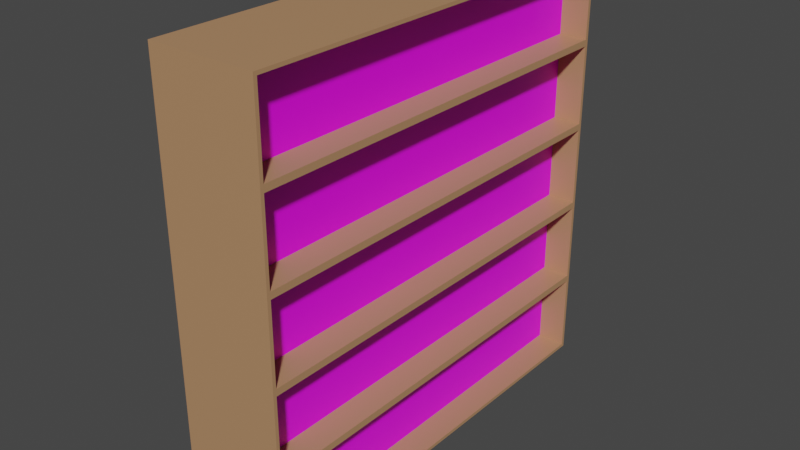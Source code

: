 # Source: Furniture.blend  (saved by Blender 2.92.15; exported with 4.5.12 LTS)
import bpy
from mathutils import Matrix  # noqa: F401  (used for matrix-valued properties, if any)

bpy.ops.wm.read_factory_settings(use_empty=True)
scene = bpy.context.scene
scene.name = 'Scene'

# ---- collections
col_collection = bpy.data.collections.new('Collection'); scene.collection.children.link(col_collection)

# ---- images (referenced by path relative to the original .blend; pixels are not part of the script)
import os
ASSET_DIR = os.environ.get("B2B_ASSET_DIR", "")  # directory of the original .blend (textures are referenced by path, not embedded)
HERE = os.path.dirname(os.path.abspath(__file__))  # packed textures are extracted next to this script under _unpacked/

def load_image(name, relpath, width, height, colorspace="sRGB"):
    """Load a texture the original file referenced (path relative to the .blend, or extracted next to this script)."""
    p = next((c for c in (os.path.join(HERE, relpath), os.path.join(ASSET_DIR, relpath)) if relpath and os.path.exists(c)), "")
    if p:
        img = bpy.data.images.load(p, check_existing=True)
        img.name = name
    else:  # same state as the original file: an image datablock whose file is absent (Cycles renders it pink)
        img = bpy.data.images.new(name, width, height)
        img.source = "FILE"
        img.filepath = "//" + (relpath or name)
    img.colorspace_settings.name = colorspace
    return img
img_library_cm__jpg_001 = load_image('library_cm-.jpg.001', 'library_cm-.jpg', 1024, 1024, 'sRGB')

# ---- materials (node trees are filled in below, after node groups)
mat_bookshelf = bpy.data.materials.new('Bookshelf')
mat_bookshelf.use_transparent_shadow = False
mat_books = bpy.data.materials.new('Books')
mat_books.use_transparent_shadow = False

# ---- material node trees
mat_bookshelf.use_nodes = True; mat_bookshelf.node_tree.nodes.clear()
_N = mat_bookshelf.node_tree.nodes; _L = mat_bookshelf.node_tree.links
n0 = _N.new('ShaderNodeBsdfPrincipled'); n0.name = 'Principled BSDF'; n0.location = (10, 300)
n0.distribution = 'GGX'
n0.subsurface_method = 'BURLEY'
n0.inputs[0].default_value = (0.4641, 0.2498, 0.1258, 1.0)
n0.inputs[3].default_value = 1.45
n0.inputs[27].default_value = (0.0, 0.0, 0.0, 1.0)
n0.inputs[28].default_value = 1.0
n1 = _N.new('ShaderNodeOutputMaterial'); n1.name = 'Material Output'; n1.location = (300, 300)
_L.new(n0.outputs[0], n1.inputs[0])
n1.is_active_output = True
mat_books.use_nodes = True; mat_books.node_tree.nodes.clear()
_N = mat_books.node_tree.nodes; _L = mat_books.node_tree.links
n0 = _N.new('ShaderNodeBsdfPrincipled'); n0.name = 'Principled BSDF'; n0.location = (10, 300)
n0.distribution = 'GGX'
n0.subsurface_method = 'BURLEY'
n0.inputs[3].default_value = 1.45
n0.inputs[27].default_value = (0.0, 0.0, 0.0, 1.0)
n0.inputs[28].default_value = 1.0
n1 = _N.new('ShaderNodeOutputMaterial'); n1.name = 'Material Output'; n1.location = (300, 300)
n2 = _N.new('ShaderNodeTexImage'); n2.name = 'Image Texture'; n2.location = (-700, 166)
n2.image = img_library_cm__jpg_001
_L.new(n0.outputs[0], n1.inputs[0])
_L.new(n2.outputs[0], n0.inputs[0])
n1.is_active_output = True

# ---- world
world_world = bpy.data.worlds.new('World'); scene.world = world_world
world_world.use_nodes = True; world_world.node_tree.nodes.clear()
_N = world_world.node_tree.nodes; _L = world_world.node_tree.links
n0 = _N.new('ShaderNodeOutputWorld'); n0.name = 'World Output'; n0.location = (300, 300)
n1 = _N.new('ShaderNodeBackground'); n1.name = 'Background'; n1.location = (10, 300)
n1.inputs[0].default_value = (0.05088, 0.05088, 0.05088, 1.0)
_L.new(n1.outputs[0], n0.inputs[0])
n0.is_active_output = True
world_world.color = (0.05088, 0.05088, 0.05088)
world_world.use_sun_shadow = False
world_world.sun_shadow_jitter_overblur = 0.0

# ---- meshes
me_cube_001 = bpy.data.meshes.new('Cube.001')
me_cube_001.from_pydata([(-0.6621, -1.0, -1.0), (-0.6621, -1.0, 1.0), (-0.6621, 1.0, -1.0), (-0.6621, 1.0, 1.0), (-0.1316, -0.9838, -0.9838), (-0.1316, -0.9838, 0.9838), (-0.1316, 0.9838, -0.9838), (-0.1316, 0.9838, 0.9838), (-0.6621, -1.0, -0.6), (-0.6621, -1.0, -0.2), (-0.6621, -1.0, 0.2), (-0.6621, -1.0, 0.6), (-0.6621, 1.0, 0.6), (-0.6621, 1.0, 0.2), (-0.6621, 1.0, -0.2), (-0.6621, 1.0, -0.6), (-0.1316, 0.9838, 0.6162), (-0.1316, 0.9838, 0.1838), (-0.1316, 0.9838, -0.1838), (-0.1316, 0.9838, -0.6162), (-0.1316, -0.9838, 0.6162), (-0.1316, -0.9838, 0.1838), (-0.1316, -0.9838, -0.1838), (-0.1316, -0.9838, -0.6162), (-0.1316, 0.9845, -0.5845), (-0.1316, 1.0, -1.0), (-0.1316, -1.0, -1.0), (-0.1316, 1.0, 1.0), (-0.1316, -1.0, 1.0), (-0.1316, -0.9845, -0.5845), (-0.1316, 0.9845, 0.5845), (-0.1316, 0.9845, 0.2155), (-0.1316, 0.9845, -0.2155), (-0.1316, -0.9845, 0.5845), (-0.1316, -0.9845, 0.2155), (-0.1316, -0.9845, -0.2155), (-0.1316, 1.0, 0.6), (-0.1316, 1.0, 0.2), (-0.1316, 1.0, -0.2), (-0.1316, 1.0, -0.6), (-0.1316, -1.0, 0.6), (-0.1316, -1.0, 0.2), (-0.1316, -1.0, -0.2), (-0.1316, -1.0, -0.6), (-0.2728, 0.9838, -0.6162), (-0.2728, 0.9838, -0.9838), (-0.2728, -0.9838, -0.9838), (-0.2728, 0.9838, 0.9838), (-0.2728, -0.9838, 0.9838), (-0.2728, -0.9838, -0.6162), (-0.2728, 0.9838, 0.6162), (-0.2728, 0.9838, 0.1838), (-0.2728, 0.9838, -0.1838), (-0.2728, -0.9838, 0.6162), (-0.2728, -0.9838, 0.1838), (-0.2728, -0.9838, -0.1838), (-0.2728, 0.9845, 0.5845), (-0.2728, 0.9845, 0.2155), (-0.2728, 0.9845, -0.2155), (-0.2728, 0.9845, -0.5845), (-0.2728, -0.9845, 0.5845), (-0.2728, -0.9845, 0.2155), (-0.2728, -0.9845, -0.2155), (-0.2728, -0.9845, -0.5845)], [], [(11, 1, 3, 12), (12, 3, 27, 36), (7, 5, 48, 47), (40, 28, 1, 11), (2, 25, 26, 0), (27, 3, 1, 28), (26, 43, 8, 0), (43, 42, 9, 8), (42, 41, 10, 9), (41, 40, 11, 10), (31, 30, 56, 57), (22, 18, 52, 55), (30, 33, 60, 56), (4, 6, 45, 46), (2, 15, 39, 25), (15, 14, 38, 39), (14, 13, 37, 38), (13, 12, 36, 37), (0, 8, 15, 2), (8, 9, 14, 15), (9, 10, 13, 14), (10, 11, 12, 13), (19, 6, 25, 39), (6, 4, 26, 25), (5, 7, 27, 28), (4, 23, 43, 26), (7, 16, 36, 27), (17, 18, 38, 37), (20, 5, 28, 40), (22, 21, 41, 42), (23, 19, 39, 43), (18, 22, 42, 38), (21, 17, 37, 41), (16, 20, 40, 36), (30, 31, 37, 36), (32, 24, 39, 38), (34, 33, 40, 41), (29, 35, 42, 43), (24, 29, 43, 39), (35, 32, 38, 42), (31, 34, 41, 37), (33, 30, 36, 40), (50, 47, 48, 53), (45, 44, 49, 46), (59, 58, 62, 63), (52, 51, 54, 55), (57, 56, 60, 61), (17, 21, 54, 51), (24, 32, 58, 59), (23, 4, 46, 49), (20, 16, 50, 53), (33, 34, 61, 60), (16, 7, 47, 50), (35, 29, 63, 62), (18, 17, 51, 52), (29, 24, 59, 63), (5, 20, 53, 48), (32, 35, 62, 58), (21, 22, 55, 54), (6, 19, 44, 45), (34, 31, 57, 61), (19, 23, 49, 44)])
me_cube_001.polygons.foreach_set('material_index', [0, 0, 0, 0, 0, 0, 0, 0, 0, 0, 0, 0, 0, 0, 0, 0, 0, 0, 0, 0, 0, 0, 0, 0, 0, 0, 0, 0, 0, 0, 0, 0, 0, 0, 0, 0, 0, 0, 0, 0, 0, 0, 1, 1, 1, 1, 1, 0, 0, 0, 0, 0, 0, 0, 0, 0, 0, 0, 0, 0, 0, 0])
_uv = me_cube_001.uv_layers.new(name='UVMap')
_uv.uv.foreach_set('vector', [0.575, 0.0, 0.625, 0.0, 0.625, 0.25, 0.575, 0.25, 0.575, 0.25, 0.625, 0.25, 0.625, 0.5, 0.575, 0.5, 0.623, 0.502, 0.623, 0.748, 0.623, 0.748, 0.623, 0.502, 0.575, 0.75, 0.625, 0.75, 0.625, 1.0, 0.575, 1.0, 0.125, 0.5, 0.375, 0.5, 0.375, 0.75, 0.125, 0.75, 0.625, 0.5, 0.875, 0.5, 0.875, 0.75, 0.625, 0.75, 0.375, 0.75, 0.425, 0.75, 0.425, 1.0, 0.375, 1.0, 0.425, 0.75, 0.475, 0.75, 0.475, 1.0, 0.425, 1.0, 0.475, 0.75, 0.525, 0.75, 0.525, 1.0, 0.475, 1.0, 0.525, 0.75, 0.575, 0.75, 0.575, 1.0, 0.525, 1.0, 0.5269, 0.5019, 0.5731, 0.5019, 0.5731, 0.5019, 0.5269, 0.5019, 0.477, 0.748, 0.477, 0.502, 0.477, 0.502, 0.477, 0.748, 0.5731, 0.5019, 0.5731, 0.7481, 0.5731, 0.7481, 0.5731, 0.5019, 0.377, 0.748, 0.377, 0.502, 0.377, 0.502, 0.377, 0.748, 0.375, 0.25, 0.425, 0.25, 0.425, 0.5, 0.375, 0.5, 0.425, 0.25, 0.475, 0.25, 0.475, 0.5, 0.425, 0.5, 0.475, 0.25, 0.525, 0.25, 0.525, 0.5, 0.475, 0.5, 0.525, 0.25, 0.575, 0.25, 0.575, 0.5, 0.525, 0.5, 0.375, 0.0, 0.425, 0.0, 0.425, 0.25, 0.375, 0.25, 0.425, 0.0, 0.475, 0.0, 0.475, 0.25, 0.425, 0.25, 0.475, 0.0, 0.525, 0.0, 0.525, 0.25, 0.475, 0.25, 0.525, 0.0, 0.575, 0.0, 0.575, 0.25, 0.525, 0.25, 0.423, 0.502, 0.377, 0.502, 0.375, 0.5, 0.425, 0.5, 0.377, 0.502, 0.377, 0.748, 0.375, 0.75, 0.375, 0.5, 0.623, 0.748, 0.623, 0.502, 0.625, 0.5, 0.625, 0.75, 0.377, 0.748, 0.423, 0.748, 0.425, 0.75, 0.375, 0.75, 0.623, 0.502, 0.577, 0.502, 0.575, 0.5, 0.625, 0.5, 0.523, 0.502, 0.477, 0.502, 0.475, 0.5, 0.525, 0.5, 0.577, 0.748, 0.623, 0.748, 0.625, 0.75, 0.575, 0.75, 0.477, 0.748, 0.523, 0.748, 0.525, 0.75, 0.475, 0.75, 0.423, 0.748, 0.423, 0.502, 0.425, 0.5, 0.425, 0.75, 0.477, 0.502, 0.477, 0.748, 0.475, 0.75, 0.475, 0.5, 0.523, 0.748, 0.523, 0.502, 0.525, 0.5, 0.525, 0.75, 0.577, 0.502, 0.577, 0.748, 0.575, 0.75, 0.575, 0.5, 0.5731, 0.5019, 0.5269, 0.5019, 0.525, 0.5, 0.575, 0.5, 0.4731, 0.5019, 0.4269, 0.5019, 0.425, 0.5, 0.475, 0.5, 0.5269, 0.7481, 0.5731, 0.7481, 0.575, 0.75, 0.525, 0.75, 0.4269, 0.7481, 0.4731, 0.7481, 0.475, 0.75, 0.425, 0.75, 0.4269, 0.5019, 0.4269, 0.7481, 0.425, 0.75, 0.425, 0.5, 0.4731, 0.7481, 0.4731, 0.5019, 0.475, 0.5, 0.475, 0.75, 0.5269, 0.5019, 0.5269, 0.7481, 0.525, 0.75, 0.525, 0.5, 0.5731, 0.7481, 0.5731, 0.5019, 0.575, 0.5, 0.575, 0.75, 0.7083, 0.8519, 0.7084, 0.9841, 0.3391, 0.9835, 0.3391, 0.8513, 0.7958, 0.2107, 0.7958, 0.3479, 0.4433, 0.3471, 0.4433, 0.21, 0.6984, 0.3694, 0.6995, 0.5089, 0.3678, 0.5092, 0.3667, 0.3697, 0.6662, 0.5332, 0.6663, 0.6649, 0.3348, 0.6651, 0.3348, 0.5335, 0.6996, 0.6938, 0.6997, 0.8257, 0.3363, 0.8235, 0.3363, 0.6916, 0.523, 0.502, 0.523, 0.748, 0.523, 0.748, 0.523, 0.502, 0.4269, 0.5019, 0.4731, 0.5019, 0.4731, 0.5019, 0.4269, 0.5019, 0.423, 0.748, 0.377, 0.748, 0.377, 0.748, 0.423, 0.748, 0.577, 0.748, 0.577, 0.502, 0.577, 0.502, 0.577, 0.748, 0.5731, 0.7481, 0.5269, 0.7481, 0.5269, 0.7481, 0.5731, 0.7481, 0.577, 0.502, 0.623, 0.502, 0.623, 0.502, 0.577, 0.502, 0.4731, 0.7481, 0.4269, 0.7481, 0.4269, 0.7481, 0.4731, 0.7481, 0.477, 0.502, 0.523, 0.502, 0.523, 0.502, 0.477, 0.502, 0.4269, 0.7481, 0.4269, 0.5019, 0.4269, 0.5019, 0.4269, 0.7481, 0.623, 0.748, 0.577, 0.748, 0.577, 0.748, 0.623, 0.748, 0.4731, 0.5019, 0.4731, 0.7481, 0.4731, 0.7481, 0.4731, 0.5019, 0.523, 0.748, 0.477, 0.748, 0.477, 0.748, 0.523, 0.748, 0.377, 0.502, 0.423, 0.502, 0.423, 0.502, 0.377, 0.502, 0.5269, 0.7481, 0.5269, 0.5019, 0.5269, 0.5019, 0.5269, 0.7481, 0.423, 0.502, 0.423, 0.748, 0.423, 0.748, 0.423, 0.502])
me_cube_001.materials.append(mat_bookshelf)
me_cube_001.materials.append(mat_books)
me_cube_001.use_remesh_fix_poles = True
me_cube_001.use_remesh_preserve_attributes = False
me_cube_001.use_mirror_vertex_groups = False
me_cube_001.update()

# ---- objects
ob_bookshelf = bpy.data.objects.new('Bookshelf', me_cube_001)

# ---- transforms, parenting, visibility, modifiers, constraints
ob_bookshelf.location = (0.0, 8.14, 0.0)
ob_bookshelf.scale = (0.9435, 1.0, 1.0)
ob_bookshelf.lineart.crease_threshold = 0.0

# ---- collection membership
col_collection.objects.link(ob_bookshelf)

# ---- scene / render settings (as saved in the file)
scene.frame_start = 1; scene.frame_end = 250; scene.frame_set(1)
scene.render.engine = 'BLENDER_EEVEE_NEXT'
scene.cycles.use_denoising = False
scene.cycles.samples = 128
scene.cycles.sampling_pattern = 'TABULATED_SOBOL'
scene.cycles.use_adaptive_sampling = False
scene.cycles.use_light_tree = False
scene.view_settings.view_transform = 'Filmic'
bpy.context.view_layer.update()

# ---- added for rendering (the .blend has no active camera and no usable light): camera, sun
cam_auto = bpy.data.cameras.new('AutoCamera')
cam_auto.lens = 50.0
cam_auto.sensor_width = 36.0
cam_auto.clip_end = 1000.0
ob_auto_camera = bpy.data.objects.new('AutoCamera', cam_auto)
scene.collection.objects.link(ob_auto_camera)
ob_auto_camera.location = (2.28321, 4.95133, 2.12607)
ob_auto_camera.rotation_euler = (1.09748, -7.21219e-08, 0.694738)
scene.camera = ob_auto_camera
light_auto_sun = bpy.data.lights.new('AutoSun', 'SUN')
light_auto_sun.energy = 3.0
light_auto_sun.angle = 0.0523599
ob_auto_sun = bpy.data.objects.new('AutoSun', light_auto_sun)
scene.collection.objects.link(ob_auto_sun)
ob_auto_sun.rotation_euler = (0.872665, 0.174533, 0.523599)
bpy.context.view_layer.update()
